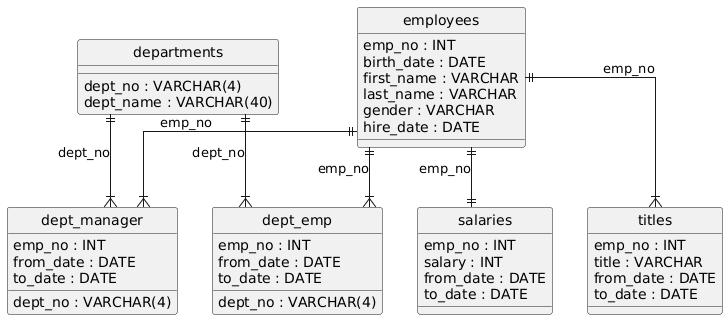

The diagram above was rendered by PlantUML. Its source (embedded in the PNG):
@startuml
hide circle
skinparam linetype ortho

entity "departments" as departments {
  dept_no : VARCHAR(4)
  dept_name : VARCHAR(40)
}

entity "employees" as employees {
  emp_no : INT
  birth_date : DATE
  first_name : VARCHAR
  last_name : VARCHAR
  gender : VARCHAR
  hire_date : DATE
}

entity "dept_manager" as dept_manager {
  dept_no : VARCHAR(4)
  emp_no : INT
  from_date : DATE
  to_date : DATE
}

entity "salaries" as salaries {
  emp_no : INT
  salary : INT
  from_date : DATE
  to_date : DATE
}

entity "dept_emp" as dept_emp {
  emp_no : INT
  dept_no : VARCHAR(4)
  from_date : DATE
  to_date : DATE
}

entity "titles" as titles {
  emp_no : INT
  title : VARCHAR
  from_date : DATE
  to_date : DATE
}

employees ||--|{ dept_manager : "emp_no"
departments ||--|{ dept_manager : "dept_no"
employees ||--|| salaries : "emp_no"
departments ||--|{ dept_emp : "dept_no"
employees ||--|{ dept_emp : "emp_no"
employees ||--|{ titles : "emp_no"
@enduml